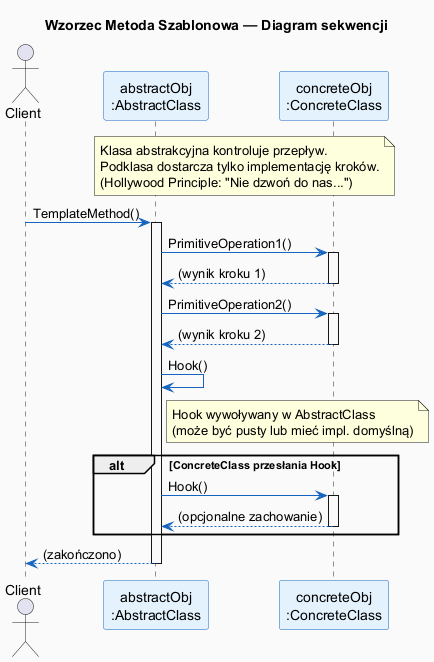

The diagram above was rendered by PlantUML. Its source (embedded in the PNG):
@startuml template_method_sequence
skinparam backgroundColor #FAFAFA
skinparam sequenceArrowColor #1565C0
skinparam participantBackgroundColor #E3F2FD
skinparam participantBorderColor #1565C0
skinparam titleFontSize 14

title Wzorzec Metoda Szablonowa — Diagram sekwencji

actor Client
participant "abstractObj\n:AbstractClass" as Abs
participant "concreteObj\n:ConcreteClass" as Con

note over Abs, Con
  Klasa abstrakcyjna kontroluje przepływ.
  Podklasa dostarcza tylko implementację kroków.
  (Hollywood Principle: "Nie dzwoń do nas...")
end note

Client -> Abs : TemplateMethod()
activate Abs

Abs -> Con : PrimitiveOperation1()
activate Con
Con --> Abs : (wynik kroku 1)
deactivate Con

Abs -> Con : PrimitiveOperation2()
activate Con
Con --> Abs : (wynik kroku 2)
deactivate Con

Abs -> Abs : Hook()
note right of Abs
  Hook wywoływany w AbstractClass
  (może być pusty lub mieć impl. domyślną)
end note

alt ConcreteClass przesłania Hook
  Abs -> Con : Hook()
  activate Con
  Con --> Abs : (opcjonalne zachowanie)
  deactivate Con
end

Abs --> Client : (zakończono)
deactivate Abs

@enduml